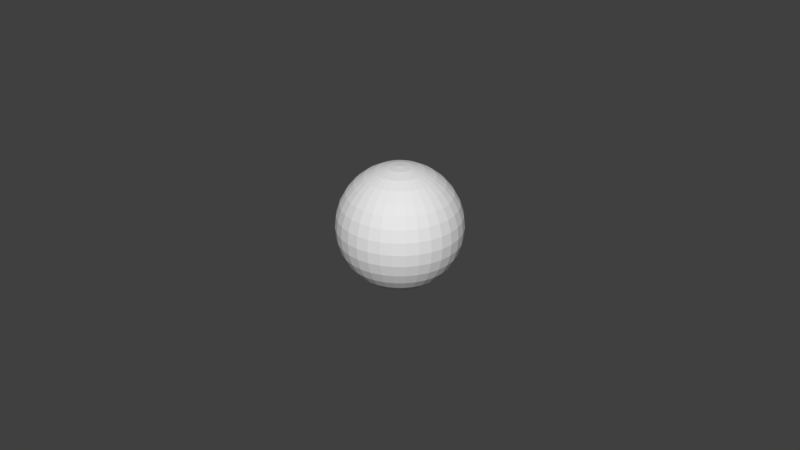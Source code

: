 # Source: quad_marker.blend  (saved by Blender 2.79.0; exported with 4.5.12 LTS)
import bpy
from mathutils import Matrix  # noqa: F401  (used for matrix-valued properties, if any)

bpy.ops.wm.read_factory_settings(use_empty=True)
scene = bpy.context.scene
scene.name = 'Scene'

# ---- collections
col_collection_1 = bpy.data.collections.new('Collection 1'); scene.collection.children.link(col_collection_1)

# ---- world
world_world = bpy.data.worlds.new('World'); scene.world = world_world
world_world.color = (0.05088, 0.05088, 0.05088)
world_world.use_sun_shadow = False
world_world.sun_shadow_jitter_overblur = 0.0
world_world.cycles.sampling_method = 'MANUAL'

# ---- meshes
me_sphere = bpy.data.meshes.new('Sphere')
me_sphere.from_pydata([(0.0, 0.003707, 0.01863), (0.0, 0.01344, 0.01344), (0.0, 0.0158, 0.01056), (0.0, 0.01755, 0.007271), (0.0, 0.01863, 0.003707), (0.0, 0.019, 1.434e-09), (0.0, 0.01863, -0.003707), (0.0, 0.01755, -0.007271), (0.0, 0.01344, -0.01344), (0.0, 0.003707, -0.01863), (0.0007231, 0.003635, 0.01863), (0.001419, 0.007131, 0.01755), (0.002059, 0.01035, 0.0158), (0.002621, 0.01318, 0.01344), (0.003082, 0.01549, 0.01056), (0.003425, 0.01722, 0.007271), (0.003635, 0.01828, 0.003707), (0.003707, 0.01863, 1.434e-09), (0.003635, 0.01828, -0.003707), (0.003425, 0.01722, -0.007271), (0.003082, 0.01549, -0.01056), (0.002621, 0.01318, -0.01344), (0.002059, 0.01035, -0.0158), (0.001418, 0.007131, -0.01755), (0.0007231, 0.003635, -0.01863), (0.001419, 0.003425, 0.01863), (0.002782, 0.006718, 0.01755), (0.00404, 0.009752, 0.0158), (0.005141, 0.01241, 0.01344), (0.006046, 0.0146, 0.01056), (0.006718, 0.01622, 0.007271), (0.007131, 0.01722, 0.003707), (0.007271, 0.01755, 1.434e-09), (0.007131, 0.01722, -0.003707), (0.006718, 0.01622, -0.007271), (0.006046, 0.0146, -0.01056), (0.005141, 0.01241, -0.01344), (0.00404, 0.009752, -0.0158), (0.002782, 0.006718, -0.01755), (0.001418, 0.003425, -0.01863), (0.002059, 0.003082, 0.01863), (0.00404, 0.006046, 0.01755), (0.005865, 0.008777, 0.0158), (0.007464, 0.01117, 0.01344), (0.008777, 0.01314, 0.01056), (0.009752, 0.0146, 0.007271), (0.01035, 0.01549, 0.003707), (0.01056, 0.0158, 1.434e-09), (0.01035, 0.01549, -0.003707), (0.009752, 0.0146, -0.007271), (0.008777, 0.01314, -0.01056), (0.007464, 0.01117, -0.01344), (0.005865, 0.008777, -0.0158), (0.00404, 0.006046, -0.01755), (0.002059, 0.003082, -0.01863), (0.002621, 0.002621, 0.01863), (0.005141, 0.005141, 0.01755), (0.007464, 0.007464, 0.0158), (0.0095, 0.0095, 0.01344), (0.01117, 0.01117, 0.01056), (0.01241, 0.01241, 0.007271), (0.01318, 0.01318, 0.003707), (0.01344, 0.01344, 1.434e-09), (0.01318, 0.01318, -0.003707), (0.01241, 0.01241, -0.007271), (0.01117, 0.01117, -0.01056), (0.0095, 0.0095, -0.01344), (0.007464, 0.007464, -0.0158), (0.005141, 0.005141, -0.01755), (0.002621, 0.002621, -0.01863), (0.003082, 0.002059, 0.01863), (0.006046, 0.00404, 0.01755), (0.008777, 0.005865, 0.0158), (0.01117, 0.007464, 0.01344), (0.01314, 0.008777, 0.01056), (0.0146, 0.009752, 0.007271), (0.01549, 0.01035, 0.003707), (0.0158, 0.01056, 1.434e-09), (0.01549, 0.01035, -0.003707), (0.0146, 0.009752, -0.007271), (0.01314, 0.008777, -0.01056), (0.01117, 0.007464, -0.01344), (0.008777, 0.005865, -0.0158), (0.006046, 0.00404, -0.01755), (0.003082, 0.002059, -0.01863), (0.003425, 0.001418, 0.01863), (0.006718, 0.002782, 0.01755), (0.009752, 0.00404, 0.0158), (0.01241, 0.005141, 0.01344), (0.0146, 0.006046, 0.01056), (0.01622, 0.006718, 0.007271), (0.01722, 0.007131, 0.003707), (0.01755, 0.007271, 1.434e-09), (0.01722, 0.007131, -0.003707), (0.01622, 0.006718, -0.007271), (0.0146, 0.006046, -0.01056), (0.01241, 0.005141, -0.01344), (0.009752, 0.00404, -0.0158), (0.006718, 0.002782, -0.01755), (0.003425, 0.001418, -0.01863), (0.003635, 0.0007231, 0.01863), (0.007131, 0.001418, 0.01755), (0.01035, 0.002059, 0.0158), (0.01318, 0.002621, 0.01344), (0.01549, 0.003082, 0.01056), (0.01722, 0.003425, 0.007271), (0.01828, 0.003635, 0.003707), (0.01863, 0.003707, 1.434e-09), (0.01828, 0.003635, -0.003707), (0.01722, 0.003425, -0.007271), (0.01549, 0.003082, -0.01056), (0.01318, 0.002621, -0.01344), (0.01035, 0.002059, -0.0158), (0.007131, 0.001418, -0.01755), (0.003635, 0.0007231, -0.01863), (0.003707, -6.405e-09, 0.01863), (0.007271, -6.987e-09, 0.01755), (0.01056, -6.638e-09, 0.0158), (0.01344, -6.871e-09, 0.01344), (0.0158, -6.638e-09, 0.01056), (0.01755, -8.035e-09, 0.007271), (0.01863, -7.337e-09, 0.003707), (0.019, -7.57e-09, 1.434e-09), (0.01863, -7.337e-09, -0.003707), (0.01755, -6.173e-09, -0.007271), (0.0158, -6.638e-09, -0.01056), (0.01344, -6.871e-09, -0.01344), (0.01056, -7.337e-09, -0.0158), (0.007271, -7.104e-09, -0.01755), (0.003707, -6.638e-09, -0.01863), (0.003635, -0.0007232, 0.01863), (0.007131, -0.001419, 0.01755), (0.01035, -0.002059, 0.0158), (0.01318, -0.002621, 0.01344), (0.01549, -0.003082, 0.01056), (0.01722, -0.003425, 0.007271), (0.01828, -0.003636, 0.003707), (0.01863, -0.003707, 1.434e-09), (0.01828, -0.003636, -0.003707), (0.01722, -0.003425, -0.007271), (0.01549, -0.003082, -0.01056), (0.01318, -0.002621, -0.01344), (0.01035, -0.002059, -0.0158), (0.007131, -0.001419, -0.01755), (0.003635, -0.0007232, -0.01863), (0.003425, -0.001419, 0.01863), (0.006718, -0.002782, 0.01755), (0.009752, -0.00404, 0.0158), (0.01241, -0.005141, 0.01344), (0.0146, -0.006046, 0.01056), (0.01622, -0.006718, 0.007271), (0.01722, -0.007131, 0.003707), (0.01755, -0.007271, 1.434e-09), (0.01722, -0.007131, -0.003707), (0.01622, -0.006718, -0.007271), (0.0146, -0.006046, -0.01056), (0.01241, -0.005141, -0.01344), (0.009752, -0.00404, -0.0158), (0.006718, -0.002782, -0.01755), (0.003425, -0.001419, -0.01863), (0.003082, -0.002059, 0.01863), (0.006046, -0.00404, 0.01755), (0.008777, -0.005865, 0.0158), (0.01117, -0.007464, 0.01344), (0.01314, -0.008777, 0.01056), (0.0146, -0.009752, 0.007271), (0.01549, -0.01035, 0.003707), (0.0158, -0.01056, 1.434e-09), (0.01549, -0.01035, -0.003707), (0.0146, -0.009752, -0.007271), (0.01314, -0.008777, -0.01056), (0.01117, -0.007464, -0.01344), (0.008777, -0.005865, -0.0158), (0.006046, -0.00404, -0.01755), (0.003082, -0.002059, -0.01863), (0.002621, -0.002621, 0.01863), (0.005141, -0.005141, 0.01755), (0.007464, -0.007464, 0.0158), (0.0095, -0.0095, 0.01344), (0.01117, -0.01117, 0.01056), (0.01241, -0.01241, 0.007271), (0.01318, -0.01318, 0.003707), (0.01344, -0.01344, 1.434e-09), (0.01318, -0.01318, -0.003707), (0.01241, -0.01241, -0.007271), (0.01117, -0.01117, -0.01056), (0.0095, -0.0095, -0.01344), (0.007464, -0.007464, -0.0158), (0.005141, -0.005141, -0.01755), (0.002621, -0.002621, -0.01863), (0.002059, -0.003082, 0.01863), (0.00404, -0.006046, 0.01755), (0.005865, -0.008777, 0.0158), (0.007464, -0.01117, 0.01344), (0.008777, -0.01314, 0.01056), (0.009752, -0.0146, 0.007271), (0.01035, -0.01549, 0.003707), (0.01056, -0.0158, 1.434e-09), (0.01035, -0.01549, -0.003707), (0.009752, -0.0146, -0.007271), (0.008777, -0.01314, -0.01056), (0.007464, -0.01117, -0.01344), (0.005865, -0.008777, -0.0158), (0.00404, -0.006046, -0.01755), (0.002059, -0.003082, -0.01863), (0.001418, -0.003425, 0.01863), (0.002782, -0.006718, 0.01755), (0.00404, -0.009752, 0.0158), (0.005141, -0.01241, 0.01344), (0.006046, -0.0146, 0.01056), (0.006718, -0.01622, 0.007271), (0.007131, -0.01722, 0.003707), (0.007271, -0.01755, 1.434e-09), (0.007131, -0.01722, -0.003707), (0.006718, -0.01622, -0.007271), (0.006046, -0.0146, -0.01056), (0.005141, -0.01241, -0.01344), (0.00404, -0.009752, -0.0158), (0.002782, -0.006718, -0.01755), (0.001418, -0.003425, -0.01863), (0.0007231, -0.003636, 0.01863), (0.001418, -0.007131, 0.01755), (0.002059, -0.01035, 0.0158), (0.002621, -0.01318, 0.01344), (0.003082, -0.01549, 0.01056), (0.003425, -0.01722, 0.007271), (0.003635, -0.01828, 0.003707), (0.003707, -0.01863, 1.434e-09), (0.003635, -0.01828, -0.003707), (0.003425, -0.01722, -0.007271), (0.003082, -0.01549, -0.01056), (0.002621, -0.01318, -0.01344), (0.002059, -0.01035, -0.0158), (0.001418, -0.007131, -0.01755), (0.0007231, -0.003635, -0.01863), (-8.295e-10, -0.003707, 0.01863), (-1.121e-09, -0.007271, 0.01755), (-1.121e-09, -0.01056, 0.0158), (-2.285e-09, -0.01344, 0.01344), (-6.548e-10, -0.0158, 0.01056), (-2.285e-09, -0.01755, 0.007271), (-1.819e-09, -0.01863, 0.003707), (-1.819e-09, -0.019, 1.434e-09), (-2.983e-09, -0.01863, -0.003707), (-4.22e-10, -0.01755, -0.007271), (-6.548e-10, -0.0158, -0.01056), (-2.285e-09, -0.01344, -0.01344), (-2.285e-09, -0.01056, -0.0158), (-5.384e-10, -0.007271, -0.01755), (-1.121e-09, -0.003707, -0.01863), (-0.0007231, -0.003636, 0.01863), (-0.001419, -0.007131, 0.01755), (-0.002059, -0.01035, 0.0158), (-0.002621, -0.01318, 0.01344), (-0.003082, -0.01549, 0.01056), (-0.003425, -0.01722, 0.007271), (-0.003635, -0.01828, 0.003707), (-0.003707, -0.01863, 1.434e-09), (-0.003635, -0.01828, -0.003707), (-0.003425, -0.01722, -0.007271), (-0.003082, -0.01549, -0.01056), (-0.002621, -0.01318, -0.01344), (-0.002059, -0.01035, -0.0158), (-0.001418, -0.007131, -0.01755), (-0.0007231, -0.003635, -0.01863), (0.0, -6.191e-09, -0.019), (-0.001419, -0.003425, 0.01863), (-0.002782, -0.006718, 0.01755), (-0.00404, -0.009752, 0.0158), (-0.005141, -0.01241, 0.01344), (-0.006046, -0.0146, 0.01056), (-0.006718, -0.01622, 0.007271), (-0.007131, -0.01722, 0.003707), (-0.007271, -0.01755, 1.434e-09), (-0.007131, -0.01722, -0.003707), (-0.006718, -0.01622, -0.007271), (-0.006046, -0.0146, -0.01056), (-0.005141, -0.01241, -0.01344), (-0.00404, -0.009752, -0.0158), (-0.002782, -0.006718, -0.01755), (-0.001418, -0.003425, -0.01863), (-0.002059, -0.003082, 0.01863), (-0.00404, -0.006046, 0.01755), (-0.005865, -0.008777, 0.0158), (-0.007464, -0.01117, 0.01344), (-0.008777, -0.01314, 0.01056), (-0.009752, -0.0146, 0.007271), (-0.01035, -0.01549, 0.003707), (-0.01056, -0.0158, 1.434e-09), (-0.01035, -0.01549, -0.003707), (-0.009752, -0.0146, -0.007271), (-0.008777, -0.01314, -0.01056), (-0.007464, -0.01117, -0.01344), (-0.005865, -0.008777, -0.0158), (-0.00404, -0.006046, -0.01755), (-0.002059, -0.003082, -0.01863), (-0.002621, -0.002621, 0.01863), (-0.005141, -0.005141, 0.01755), (-0.007464, -0.007464, 0.0158), (-0.0095, -0.0095, 0.01344), (-0.01117, -0.01117, 0.01056), (-0.01241, -0.01241, 0.007271), (-0.01318, -0.01318, 0.003707), (-0.01344, -0.01344, 1.434e-09), (-0.01318, -0.01318, -0.003707), (-0.01241, -0.01241, -0.007271), (-0.01117, -0.01117, -0.01056), (-0.0095, -0.0095, -0.01344), (-0.007464, -0.007464, -0.0158), (-0.005141, -0.005141, -0.01755), (-0.002621, -0.002621, -0.01863), (-0.003082, -0.002059, 0.01863), (-0.006046, -0.00404, 0.01755), (-0.008777, -0.005865, 0.0158), (-0.01117, -0.007464, 0.01344), (-0.01314, -0.008777, 0.01056), (-0.0146, -0.009752, 0.007271), (-0.01549, -0.01035, 0.003707), (-0.0158, -0.01056, 1.434e-09), (-0.01549, -0.01035, -0.003707), (-0.0146, -0.009752, -0.007271), (-0.01314, -0.008777, -0.01056), (-0.01117, -0.007464, -0.01344), (-0.008777, -0.005865, -0.0158), (-0.006046, -0.00404, -0.01755), (-0.003082, -0.002059, -0.01863), (-0.003425, -0.001419, 0.01863), (-0.006718, -0.002782, 0.01755), (-0.009752, -0.00404, 0.0158), (-0.01241, -0.005141, 0.01344), (-0.0146, -0.006046, 0.01056), (-0.01622, -0.006718, 0.007271), (-0.01722, -0.007131, 0.003707), (-0.01755, -0.007271, 1.434e-09), (-0.01722, -0.007131, -0.003707), (-0.01622, -0.006718, -0.007271), (-0.0146, -0.006046, -0.01056), (-0.01241, -0.005141, -0.01344), (-0.009752, -0.00404, -0.0158), (-0.006718, -0.002782, -0.01755), (-0.003425, -0.001419, -0.01863), (-6.072e-09, -7.399e-09, 0.019), (-0.003635, -0.0007232, 0.01863), (-0.007131, -0.001419, 0.01755), (-0.01035, -0.002059, 0.0158), (-0.01318, -0.002621, 0.01344), (-0.01549, -0.003082, 0.01056), (-0.01722, -0.003425, 0.007271), (-0.01828, -0.003635, 0.003707), (-0.01863, -0.003707, 1.434e-09), (-0.01828, -0.003635, -0.003707), (-0.01722, -0.003425, -0.007271), (-0.01549, -0.003082, -0.01056), (-0.01318, -0.002621, -0.01344), (-0.01035, -0.002059, -0.0158), (-0.007131, -0.001419, -0.01755), (-0.003635, -0.0007231, -0.01863), (-0.003707, -5.299e-09, 0.01863), (-0.007271, -4.426e-09, 0.01755), (-0.01056, -4.31e-09, 0.0158), (-0.01344, -1.516e-09, 0.01344), (-0.0158, -3.611e-09, 0.01056), (-0.01755, -1.982e-09, 0.007271), (-0.01863, -2.447e-09, 0.003707), (-0.019, -4.543e-09, 1.434e-09), (-0.01863, -2.68e-09, -0.003707), (-0.01755, -4.31e-09, -0.007271), (-0.0158, -3.611e-09, -0.01056), (-0.01344, -1.516e-09, -0.01344), (-0.01056, -3.844e-09, -0.0158), (-0.007271, -5.823e-09, -0.01755), (-0.003707, -4.834e-09, -0.01863), (-0.003635, 0.0007231, 0.01863), (-0.007131, 0.001418, 0.01755), (-0.01035, 0.002059, 0.0158), (-0.01318, 0.002621, 0.01344), (-0.01549, 0.003082, 0.01056), (-0.01722, 0.003425, 0.007271), (-0.01828, 0.003635, 0.003707), (-0.01863, 0.003707, 1.434e-09), (-0.01828, 0.003635, -0.003707), (-0.01722, 0.003425, -0.007271), (-0.01549, 0.003082, -0.01056), (-0.01318, 0.002621, -0.01344), (-0.01035, 0.002059, -0.0158), (-0.007131, 0.001418, -0.01755), (-0.003635, 0.0007231, -0.01863), (-0.003425, 0.001418, 0.01863), (-0.006718, 0.002782, 0.01755), (-0.009752, 0.00404, 0.0158), (-0.01241, 0.005141, 0.01344), (-0.0146, 0.006046, 0.01056), (-0.01622, 0.006718, 0.007271), (-0.01722, 0.007131, 0.003707), (-0.01755, 0.007271, 1.434e-09), (-0.01722, 0.007131, -0.003707), (-0.01622, 0.006718, -0.007271), (-0.0146, 0.006046, -0.01056), (-0.01241, 0.005141, -0.01344), (-0.009752, 0.00404, -0.0158), (-0.006718, 0.002782, -0.01755), (-0.003425, 0.001418, -0.01863), (-0.003082, 0.002059, 0.01863), (-0.006046, 0.00404, 0.01755), (-0.008777, 0.005865, 0.0158), (-0.01117, 0.007464, 0.01344), (-0.01314, 0.008777, 0.01056), (-0.0146, 0.009752, 0.007271), (-0.01549, 0.01035, 0.003707), (-0.0158, 0.01056, 1.434e-09), (-0.01549, 0.01035, -0.003707), (-0.0146, 0.009752, -0.007271), (-0.01314, 0.008777, -0.01056), (-0.01117, 0.007464, -0.01344), (-0.008777, 0.005865, -0.0158), (-0.006046, 0.00404, -0.01755), (-0.003082, 0.002059, -0.01863), (-0.002621, 0.002621, 0.01863), (-0.005141, 0.005141, 0.01755), (-0.007464, 0.007464, 0.0158), (-0.0095, 0.0095, 0.01344), (-0.01117, 0.01117, 0.01056), (-0.01241, 0.01241, 0.007271), (-0.01318, 0.01318, 0.003707), (-0.01344, 0.01344, 1.434e-09), (-0.01318, 0.01318, -0.003707), (-0.01241, 0.01241, -0.007271), (-0.01117, 0.01117, -0.01056), (-0.0095, 0.0095, -0.01344), (-0.007464, 0.007464, -0.0158), (-0.005141, 0.005141, -0.01755), (-0.002621, 0.002621, -0.01863), (-0.002059, 0.003082, 0.01863), (-0.00404, 0.006046, 0.01755), (-0.005865, 0.008777, 0.0158), (-0.007464, 0.01117, 0.01344), (-0.008777, 0.01314, 0.01056), (-0.009752, 0.0146, 0.007271), (-0.01035, 0.01549, 0.003707), (-0.01056, 0.0158, 1.434e-09), (-0.01035, 0.01549, -0.003707), (-0.009752, 0.0146, -0.007271), (-0.008777, 0.01314, -0.01056), (-0.007464, 0.01117, -0.01344), (-0.005865, 0.008777, -0.0158), (-0.00404, 0.006046, -0.01755), (-0.002059, 0.003082, -0.01863), (-0.001418, 0.003425, 0.01863), (-0.002782, 0.006718, 0.01755), (-0.00404, 0.009752, 0.0158), (-0.005141, 0.01241, 0.01344), (-0.006046, 0.0146, 0.01056), (-0.006718, 0.01622, 0.007271), (-0.007131, 0.01722, 0.003707), (-0.007271, 0.01755, 1.434e-09), (-0.007131, 0.01722, -0.003707), (-0.006718, 0.01622, -0.007271), (-0.006046, 0.0146, -0.01056), (-0.005141, 0.01241, -0.01344), (-0.00404, 0.009752, -0.0158), (-0.002782, 0.006718, -0.01755), (-0.001418, 0.003425, -0.01863), (-0.0007231, 0.003635, 0.01863), (-0.001418, 0.007131, 0.01755), (-0.002059, 0.01035, 0.0158), (-0.002621, 0.01318, 0.01344), (-0.003082, 0.01549, 0.01056), (-0.003425, 0.01722, 0.007271), (-0.003635, 0.01828, 0.003707), (-0.003707, 0.01863, 1.434e-09), (-0.003635, 0.01828, -0.003707), (-0.003425, 0.01722, -0.007271), (-0.003082, 0.01549, -0.01056), (-0.002621, 0.01318, -0.01344), (-0.002059, 0.01035, -0.0158), (-0.001418, 0.007131, -0.01755), (-0.0007231, 0.003635, -0.01863), (2.721e-09, 0.007271, 0.01755), (2.605e-09, 0.01056, 0.0158), (3.303e-09, 0.0158, -0.01056), (3.536e-09, 0.01056, -0.0158), (1.324e-09, 0.007271, -0.01755)], [], [(479, 7, 19, 20), (1, 478, 12, 13), (8, 479, 20, 21), (2, 1, 13, 14), (480, 8, 21, 22), (3, 2, 14, 15), (481, 480, 22, 23), (4, 3, 15, 16), (9, 481, 23, 24), (5, 4, 16, 17), (0, 341, 10), (265, 9, 24), (6, 5, 17, 18), (477, 0, 10, 11), (7, 6, 18, 19), (478, 477, 11, 12), (11, 10, 25, 26), (19, 18, 33, 34), (12, 11, 26, 27), (20, 19, 34, 35), (13, 12, 27, 28), (21, 20, 35, 36), (14, 13, 28, 29), (22, 21, 36, 37), (15, 14, 29, 30), (23, 22, 37, 38), (16, 15, 30, 31), (24, 23, 38, 39), (17, 16, 31, 32), (10, 341, 25), (265, 24, 39), (18, 17, 32, 33), (30, 29, 44, 45), (38, 37, 52, 53), (31, 30, 45, 46), (39, 38, 53, 54), (32, 31, 46, 47), (25, 341, 40), (265, 39, 54), (33, 32, 47, 48), (26, 25, 40, 41), (34, 33, 48, 49), (27, 26, 41, 42), (35, 34, 49, 50), (28, 27, 42, 43), (36, 35, 50, 51), (29, 28, 43, 44), (37, 36, 51, 52), (49, 48, 63, 64), (42, 41, 56, 57), (50, 49, 64, 65), (43, 42, 57, 58), (51, 50, 65, 66), (44, 43, 58, 59), (52, 51, 66, 67), (45, 44, 59, 60), (53, 52, 67, 68), (46, 45, 60, 61), (54, 53, 68, 69), (47, 46, 61, 62), (40, 341, 55), (265, 54, 69), (48, 47, 62, 63), (41, 40, 55, 56), (68, 67, 82, 83), (61, 60, 75, 76), (69, 68, 83, 84), (62, 61, 76, 77), (55, 341, 70), (265, 69, 84), (63, 62, 77, 78), (56, 55, 70, 71), (64, 63, 78, 79), (57, 56, 71, 72), (65, 64, 79, 80), (58, 57, 72, 73), (66, 65, 80, 81), (59, 58, 73, 74), (67, 66, 81, 82), (60, 59, 74, 75), (80, 79, 94, 95), (73, 72, 87, 88), (81, 80, 95, 96), (74, 73, 88, 89), (82, 81, 96, 97), (75, 74, 89, 90), (83, 82, 97, 98), (76, 75, 90, 91), (84, 83, 98, 99), (77, 76, 91, 92), (70, 341, 85), (265, 84, 99), (78, 77, 92, 93), (71, 70, 85, 86), (79, 78, 93, 94), (72, 71, 86, 87), (99, 98, 113, 114), (92, 91, 106, 107), (85, 341, 100), (265, 99, 114), (93, 92, 107, 108), (86, 85, 100, 101), (94, 93, 108, 109), (87, 86, 101, 102), (95, 94, 109, 110), (88, 87, 102, 103), (96, 95, 110, 111), (89, 88, 103, 104), (97, 96, 111, 112), (90, 89, 104, 105), (98, 97, 112, 113), (91, 90, 105, 106), (103, 102, 117, 118), (111, 110, 125, 126), (104, 103, 118, 119), (112, 111, 126, 127), (105, 104, 119, 120), (113, 112, 127, 128), (106, 105, 120, 121), (114, 113, 128, 129), (107, 106, 121, 122), (100, 341, 115), (265, 114, 129), (108, 107, 122, 123), (101, 100, 115, 116), (109, 108, 123, 124), (102, 101, 116, 117), (110, 109, 124, 125), (122, 121, 136, 137), (115, 341, 130), (265, 129, 144), (123, 122, 137, 138), (116, 115, 130, 131), (124, 123, 138, 139), (117, 116, 131, 132), (125, 124, 139, 140), (118, 117, 132, 133), (126, 125, 140, 141), (119, 118, 133, 134), (127, 126, 141, 142), (120, 119, 134, 135), (128, 127, 142, 143), (121, 120, 135, 136), (129, 128, 143, 144), (141, 140, 155, 156), (134, 133, 148, 149), (142, 141, 156, 157), (135, 134, 149, 150), (143, 142, 157, 158), (136, 135, 150, 151), (144, 143, 158, 159), (137, 136, 151, 152), (130, 341, 145), (265, 144, 159), (138, 137, 152, 153), (131, 130, 145, 146), (139, 138, 153, 154), (132, 131, 146, 147), (140, 139, 154, 155), (133, 132, 147, 148), (145, 341, 160), (265, 159, 174), (153, 152, 167, 168), (146, 145, 160, 161), (154, 153, 168, 169), (147, 146, 161, 162), (155, 154, 169, 170), (148, 147, 162, 163), (156, 155, 170, 171), (149, 148, 163, 164), (157, 156, 171, 172), (150, 149, 164, 165), (158, 157, 172, 173), (151, 150, 165, 166), (159, 158, 173, 174), (152, 151, 166, 167), (164, 163, 178, 179), (172, 171, 186, 187), (165, 164, 179, 180), (173, 172, 187, 188), (166, 165, 180, 181), (174, 173, 188, 189), (167, 166, 181, 182), (160, 341, 175), (265, 174, 189), (168, 167, 182, 183), (161, 160, 175, 176), (169, 168, 183, 184), (162, 161, 176, 177), (170, 169, 184, 185), (163, 162, 177, 178), (171, 170, 185, 186), (183, 182, 197, 198), (176, 175, 190, 191), (184, 183, 198, 199), (177, 176, 191, 192), (185, 184, 199, 200), (178, 177, 192, 193), (186, 185, 200, 201), (179, 178, 193, 194), (187, 186, 201, 202), (180, 179, 194, 195), (188, 187, 202, 203), (181, 180, 195, 196), (189, 188, 203, 204), (182, 181, 196, 197), (175, 341, 190), (265, 189, 204), (202, 201, 216, 217), (195, 194, 209, 210), (203, 202, 217, 218), (196, 195, 210, 211), (204, 203, 218, 219), (197, 196, 211, 212), (190, 341, 205), (265, 204, 219), (198, 197, 212, 213), (191, 190, 205, 206), (199, 198, 213, 214), (192, 191, 206, 207), (200, 199, 214, 215), (193, 192, 207, 208), (201, 200, 215, 216), (194, 193, 208, 209), (214, 213, 228, 229), (207, 206, 221, 222), (215, 214, 229, 230), (208, 207, 222, 223), (216, 215, 230, 231), (209, 208, 223, 224), (217, 216, 231, 232), (210, 209, 224, 225), (218, 217, 232, 233), (211, 210, 225, 226), (219, 218, 233, 234), (212, 211, 226, 227), (205, 341, 220), (265, 219, 234), (213, 212, 227, 228), (206, 205, 220, 221), (233, 232, 247, 248), (226, 225, 240, 241), (234, 233, 248, 249), (227, 226, 241, 242), (220, 341, 235), (265, 234, 249), (228, 227, 242, 243), (221, 220, 235, 236), (229, 228, 243, 244), (222, 221, 236, 237), (230, 229, 244, 245), (223, 222, 237, 238), (231, 230, 245, 246), (224, 223, 238, 239), (232, 231, 246, 247), (225, 224, 239, 240), (237, 236, 251, 252), (245, 244, 259, 260), (238, 237, 252, 253), (246, 245, 260, 261), (239, 238, 253, 254), (247, 246, 261, 262), (240, 239, 254, 255), (248, 247, 262, 263), (241, 240, 255, 256), (249, 248, 263, 264), (242, 241, 256, 257), (235, 341, 250), (265, 249, 264), (243, 242, 257, 258), (236, 235, 250, 251), (244, 243, 258, 259), (256, 255, 271, 272), (264, 263, 279, 280), (257, 256, 272, 273), (250, 341, 266), (265, 264, 280), (258, 257, 273, 274), (251, 250, 266, 267), (259, 258, 274, 275), (252, 251, 267, 268), (260, 259, 275, 276), (253, 252, 268, 269), (261, 260, 276, 277), (254, 253, 269, 270), (262, 261, 277, 278), (255, 254, 270, 271), (263, 262, 278, 279), (276, 275, 290, 291), (269, 268, 283, 284), (277, 276, 291, 292), (270, 269, 284, 285), (278, 277, 292, 293), (271, 270, 285, 286), (279, 278, 293, 294), (272, 271, 286, 287), (280, 279, 294, 295), (273, 272, 287, 288), (266, 341, 281), (265, 280, 295), (274, 273, 288, 289), (267, 266, 281, 282), (275, 274, 289, 290), (268, 267, 282, 283), (295, 294, 309, 310), (288, 287, 302, 303), (281, 341, 296), (265, 295, 310), (289, 288, 303, 304), (282, 281, 296, 297), (290, 289, 304, 305), (283, 282, 297, 298), (291, 290, 305, 306), (284, 283, 298, 299), (292, 291, 306, 307), (285, 284, 299, 300), (293, 292, 307, 308), (286, 285, 300, 301), (294, 293, 308, 309), (287, 286, 301, 302), (299, 298, 313, 314), (307, 306, 321, 322), (300, 299, 314, 315), (308, 307, 322, 323), (301, 300, 315, 316), (309, 308, 323, 324), (302, 301, 316, 317), (310, 309, 324, 325), (303, 302, 317, 318), (296, 341, 311), (265, 310, 325), (304, 303, 318, 319), (297, 296, 311, 312), (305, 304, 319, 320), (298, 297, 312, 313), (306, 305, 320, 321), (318, 317, 332, 333), (311, 341, 326), (265, 325, 340), (319, 318, 333, 334), (312, 311, 326, 327), (320, 319, 334, 335), (313, 312, 327, 328), (321, 320, 335, 336), (314, 313, 328, 329), (322, 321, 336, 337), (315, 314, 329, 330), (323, 322, 337, 338), (316, 315, 330, 331), (324, 323, 338, 339), (317, 316, 331, 332), (325, 324, 339, 340), (337, 336, 352, 353), (330, 329, 345, 346), (338, 337, 353, 354), (331, 330, 346, 347), (339, 338, 354, 355), (332, 331, 347, 348), (340, 339, 355, 356), (333, 332, 348, 349), (326, 341, 342), (265, 340, 356), (334, 333, 349, 350), (327, 326, 342, 343), (335, 334, 350, 351), (328, 327, 343, 344), (336, 335, 351, 352), (329, 328, 344, 345), (265, 356, 371), (350, 349, 364, 365), (343, 342, 357, 358), (351, 350, 365, 366), (344, 343, 358, 359), (352, 351, 366, 367), (345, 344, 359, 360), (353, 352, 367, 368), (346, 345, 360, 361), (354, 353, 368, 369), (347, 346, 361, 362), (355, 354, 369, 370), (348, 347, 362, 363), (356, 355, 370, 371), (349, 348, 363, 364), (342, 341, 357), (369, 368, 383, 384), (362, 361, 376, 377), (370, 369, 384, 385), (363, 362, 377, 378), (371, 370, 385, 386), (364, 363, 378, 379), (357, 341, 372), (265, 371, 386), (365, 364, 379, 380), (358, 357, 372, 373), (366, 365, 380, 381), (359, 358, 373, 374), (367, 366, 381, 382), (360, 359, 374, 375), (368, 367, 382, 383), (361, 360, 375, 376), (373, 372, 387, 388), (381, 380, 395, 396), (374, 373, 388, 389), (382, 381, 396, 397), (375, 374, 389, 390), (383, 382, 397, 398), (376, 375, 390, 391), (384, 383, 398, 399), (377, 376, 391, 392), (385, 384, 399, 400), (378, 377, 392, 393), (386, 385, 400, 401), (379, 378, 393, 394), (372, 341, 387), (265, 386, 401), (380, 379, 394, 395), (392, 391, 406, 407), (400, 399, 414, 415), (393, 392, 407, 408), (401, 400, 415, 416), (394, 393, 408, 409), (387, 341, 402), (265, 401, 416), (395, 394, 409, 410), (388, 387, 402, 403), (396, 395, 410, 411), (389, 388, 403, 404), (397, 396, 411, 412), (390, 389, 404, 405), (398, 397, 412, 413), (391, 390, 405, 406), (399, 398, 413, 414), (411, 410, 425, 426), (404, 403, 418, 419), (412, 411, 426, 427), (405, 404, 419, 420), (413, 412, 427, 428), (406, 405, 420, 421), (414, 413, 428, 429), (407, 406, 421, 422), (415, 414, 429, 430), (408, 407, 422, 423), (416, 415, 430, 431), (409, 408, 423, 424), (402, 341, 417), (265, 416, 431), (410, 409, 424, 425), (403, 402, 417, 418), (430, 429, 444, 445), (423, 422, 437, 438), (431, 430, 445, 446), (424, 423, 438, 439), (417, 341, 432), (265, 431, 446), (425, 424, 439, 440), (418, 417, 432, 433), (426, 425, 440, 441), (419, 418, 433, 434), (427, 426, 441, 442), (420, 419, 434, 435), (428, 427, 442, 443), (421, 420, 435, 436), (429, 428, 443, 444), (422, 421, 436, 437), (434, 433, 448, 449), (442, 441, 456, 457), (435, 434, 449, 450), (443, 442, 457, 458), (436, 435, 450, 451), (444, 443, 458, 459), (437, 436, 451, 452), (445, 444, 459, 460), (438, 437, 452, 453), (446, 445, 460, 461), (439, 438, 453, 454), (432, 341, 447), (265, 446, 461), (440, 439, 454, 455), (433, 432, 447, 448), (441, 440, 455, 456), (453, 452, 467, 468), (461, 460, 475, 476), (454, 453, 468, 469), (447, 341, 462), (265, 461, 476), (455, 454, 469, 470), (448, 447, 462, 463), (456, 455, 470, 471), (449, 448, 463, 464), (457, 456, 471, 472), (450, 449, 464, 465), (458, 457, 472, 473), (451, 450, 465, 466), (459, 458, 473, 474), (452, 451, 466, 467), (460, 459, 474, 475), (472, 471, 7, 479), (465, 464, 478, 1), (473, 472, 479, 8), (466, 465, 1, 2), (474, 473, 8, 480), (467, 466, 2, 3), (475, 474, 480, 481), (468, 467, 3, 4), (476, 475, 481, 9), (469, 468, 4, 5), (462, 341, 0), (265, 476, 9), (470, 469, 5, 6), (463, 462, 0, 477), (471, 470, 6, 7), (464, 463, 477, 478)])
me_sphere.use_remesh_preserve_volume = False
me_sphere.use_remesh_preserve_attributes = False
me_sphere.use_mirror_vertex_groups = False
me_sphere.update()

# ---- objects
ob_sphere = bpy.data.objects.new('Sphere', me_sphere)

# ---- transforms, parenting, visibility, modifiers, constraints
ob_sphere.location = (0.0, 0.0, 0.0)
ob_sphere.lineart.crease_threshold = 0.0

# ---- collection membership
col_collection_1.objects.link(ob_sphere)

# ---- scene / render settings (as saved in the file)
scene.frame_start = 1; scene.frame_end = 250; scene.frame_set(1)
scene.render.engine = 'BLENDER_EEVEE_NEXT'
scene.render.resolution_percentage = 50
scene.render.dither_intensity = 0.0
scene.cycles.use_denoising = False
scene.cycles.samples = 128
scene.cycles.sampling_pattern = 'TABULATED_SOBOL'
scene.cycles.use_adaptive_sampling = False
scene.cycles.use_light_tree = False
scene.cycles.blur_glossy = 0.0
scene.cycles.sample_clamp_indirect = 0.0
scene.view_settings.view_transform = 'Standard'
bpy.context.view_layer.update()

# ---- added for rendering (the .blend has no active camera and no usable light): camera, sun
cam_auto = bpy.data.cameras.new('AutoCamera')
cam_auto.lens = 50.0
cam_auto.sensor_width = 36.0
cam_auto.clip_end = 1000.0
ob_auto_camera = bpy.data.objects.new('AutoCamera', cam_auto)
scene.collection.objects.link(ob_auto_camera)
ob_auto_camera.location = (0.185045, -0.222054, 0.148036)
ob_auto_camera.rotation_euler = (1.09748, -7.21219e-08, 0.694738)
scene.camera = ob_auto_camera
light_auto_sun = bpy.data.lights.new('AutoSun', 'SUN')
light_auto_sun.energy = 3.0
light_auto_sun.angle = 0.0523599
ob_auto_sun = bpy.data.objects.new('AutoSun', light_auto_sun)
scene.collection.objects.link(ob_auto_sun)
ob_auto_sun.rotation_euler = (0.872665, 0.174533, 0.523599)
bpy.context.view_layer.update()
